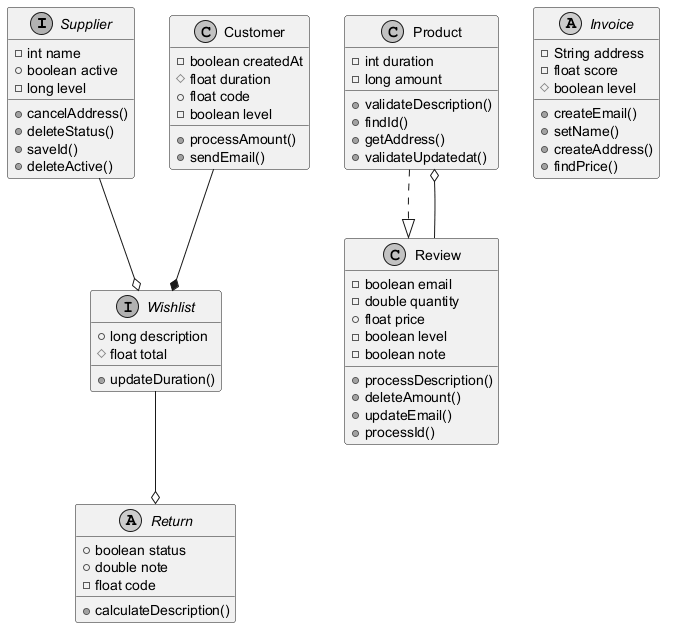

The diagram above was rendered by PlantUML. Its source (embedded in the PNG):
@startuml
skinparam monochrome true
interface Supplier {
  -int name
  +boolean active
  -long level
  +cancelAddress()
  +deleteStatus()
  +saveId()
  +deleteActive()
}
class Customer {
  -boolean createdAt
  #float duration
  +float code
  -boolean level
  +processAmount()
  +sendEmail()
}
class Product {
  -int duration
  -long amount
  +validateDescription()
  +findId()
  +getAddress()
  +validateUpdatedat()
}
abstract class Return {
  +boolean status
  +double note
  -float code
  +calculateDescription()
}
interface Wishlist {
  +long description
  #float total
  +updateDuration()
}
class Review {
  -boolean email
  -double quantity
  +float price
  -boolean level
  -boolean note
  +processDescription()
  +deleteAmount()
  +updateEmail()
  +processId()
}
abstract class Invoice {
  -String address
  -float score
  #boolean level
  +createEmail()
  +setName()
  +createAddress()
  +findPrice()
}
Product ..|> Review
Review --o Product
Customer --* Wishlist
Supplier --o Wishlist
Wishlist --o Return
@enduml